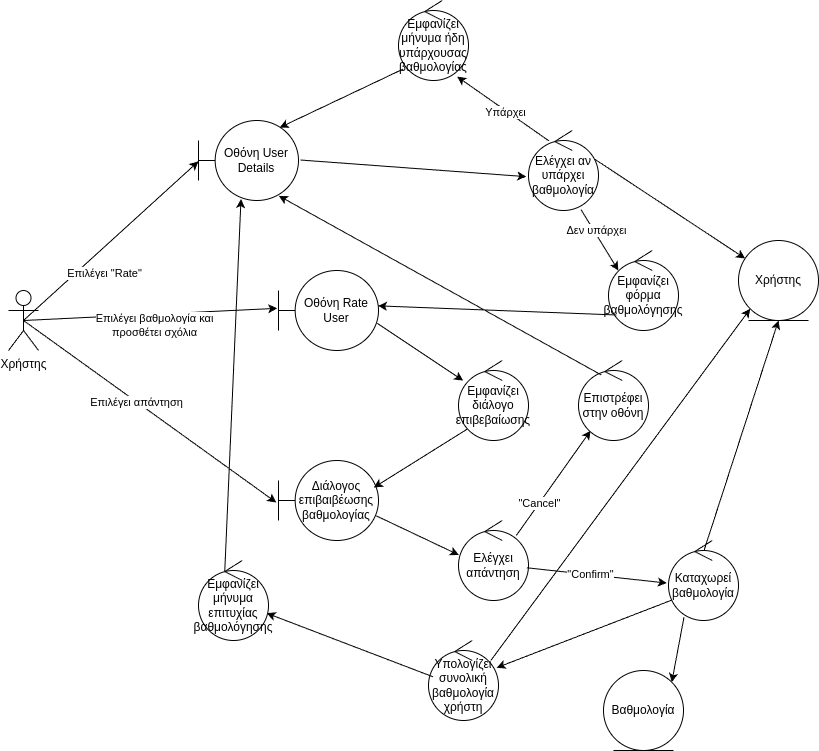

The diagram above was exported from draw.io. Its source (the exported page's mxGraphModel, read from the mxfile embedded in the PNG):
<mxGraphModel dx="755" dy="994" grid="1" gridSize="10" guides="1" tooltips="1" connect="1" arrows="1" fold="1" page="1" pageScale="1" pageWidth="850" pageHeight="1100" background="#ffffff" math="0" shadow="0">
  <root>
    <mxCell id="0" />
    <mxCell id="1" parent="0" />
    <mxCell id="2" value="Χρήστης" style="shape=umlActor;verticalLabelPosition=bottom;verticalAlign=top;html=1;outlineConnect=0;" parent="1" vertex="1">
      <mxGeometry x="30" y="550" width="30" height="60" as="geometry" />
    </mxCell>
    <mxCell id="3" value="Οθόνη User Details" style="shape=umlBoundary;whiteSpace=wrap;html=1;" parent="1" vertex="1">
      <mxGeometry x="220" y="380" width="100" height="80" as="geometry" />
    </mxCell>
    <mxCell id="4" value="" style="endArrow=classic;html=1;exitX=0.5;exitY=0.5;exitDx=0;exitDy=0;exitPerimeter=0;entryX=-0.001;entryY=0.511;entryDx=0;entryDy=0;entryPerimeter=0;" parent="1" source="2" target="3" edge="1">
      <mxGeometry width="50" height="50" relative="1" as="geometry">
        <mxPoint x="200" y="460" as="sourcePoint" />
        <mxPoint x="250" y="410" as="targetPoint" />
      </mxGeometry>
    </mxCell>
    <mxCell id="5" value="Επιλέγει &quot;Rate&quot;" style="edgeLabel;html=1;align=center;verticalAlign=middle;resizable=0;points=[];" parent="4" vertex="1" connectable="0">
      <mxGeometry x="-0.338" y="-1" relative="1" as="geometry">
        <mxPoint x="21" y="5" as="offset" />
      </mxGeometry>
    </mxCell>
    <mxCell id="6" value="" style="endArrow=classic;html=1;entryX=0.141;entryY=0.25;entryDx=0;entryDy=0;entryPerimeter=0;exitX=0.75;exitY=0.989;exitDx=0;exitDy=0;exitPerimeter=0;" parent="1" source="27" target="7" edge="1">
      <mxGeometry width="50" height="50" relative="1" as="geometry">
        <mxPoint x="610" y="470" as="sourcePoint" />
        <mxPoint x="480" y="480" as="targetPoint" />
      </mxGeometry>
    </mxCell>
    <mxCell id="29" value="Δεν υπάρχει" style="edgeLabel;html=1;align=center;verticalAlign=middle;resizable=0;points=[];" parent="6" vertex="1" connectable="0">
      <mxGeometry x="-0.3156" y="2" relative="1" as="geometry">
        <mxPoint as="offset" />
      </mxGeometry>
    </mxCell>
    <mxCell id="7" value="Εμφανίζει φόρμα βαθμολόγησης" style="ellipse;shape=umlControl;whiteSpace=wrap;html=1;" parent="1" vertex="1">
      <mxGeometry x="630" y="510" width="70" height="80" as="geometry" />
    </mxCell>
    <mxCell id="9" value="Οθόνη Rate User" style="shape=umlBoundary;whiteSpace=wrap;html=1;" parent="1" vertex="1">
      <mxGeometry x="300" y="530" width="100" height="80" as="geometry" />
    </mxCell>
    <mxCell id="10" value="" style="endArrow=classic;html=1;exitX=0.112;exitY=0.806;exitDx=0;exitDy=0;exitPerimeter=0;entryX=0.995;entryY=0.442;entryDx=0;entryDy=0;entryPerimeter=0;" parent="1" source="7" target="9" edge="1">
      <mxGeometry width="50" height="50" relative="1" as="geometry">
        <mxPoint x="310" y="570" as="sourcePoint" />
        <mxPoint x="360" y="520" as="targetPoint" />
      </mxGeometry>
    </mxCell>
    <mxCell id="11" value="" style="endArrow=classic;html=1;exitX=0.5;exitY=0.5;exitDx=0;exitDy=0;exitPerimeter=0;entryX=-0.013;entryY=0.473;entryDx=0;entryDy=0;entryPerimeter=0;" parent="1" source="2" target="9" edge="1">
      <mxGeometry width="50" height="50" relative="1" as="geometry">
        <mxPoint x="210" y="570" as="sourcePoint" />
        <mxPoint x="260" y="520" as="targetPoint" />
      </mxGeometry>
    </mxCell>
    <mxCell id="12" value="Επιλέγει βαθμολογία και&lt;br&gt;προσθέτει σχόλια" style="edgeLabel;html=1;align=center;verticalAlign=middle;resizable=0;points=[];" parent="11" vertex="1" connectable="0">
      <mxGeometry x="-0.1924" y="2" relative="1" as="geometry">
        <mxPoint x="28" y="11" as="offset" />
      </mxGeometry>
    </mxCell>
    <mxCell id="13" value="" style="endArrow=classic;html=1;exitX=0.987;exitY=0.66;exitDx=0;exitDy=0;exitPerimeter=0;" parent="1" source="9" target="14" edge="1">
      <mxGeometry width="50" height="50" relative="1" as="geometry">
        <mxPoint x="390" y="770" as="sourcePoint" />
        <mxPoint x="490" y="640" as="targetPoint" />
      </mxGeometry>
    </mxCell>
    <mxCell id="14" value="Εμφανίζει&lt;br&gt;διάλογο&lt;br&gt;επιβεβαίωσης" style="ellipse;shape=umlControl;whiteSpace=wrap;html=1;" parent="1" vertex="1">
      <mxGeometry x="480" y="620" width="70" height="80" as="geometry" />
    </mxCell>
    <mxCell id="15" value="Διάλογος επιβαιβέωσης βαθμολογίας" style="shape=umlBoundary;whiteSpace=wrap;html=1;" parent="1" vertex="1">
      <mxGeometry x="300" y="720" width="100" height="80" as="geometry" />
    </mxCell>
    <mxCell id="16" value="" style="endArrow=classic;html=1;exitX=0.124;exitY=0.858;exitDx=0;exitDy=0;exitPerimeter=0;entryX=0.953;entryY=0.338;entryDx=0;entryDy=0;entryPerimeter=0;" parent="1" source="14" target="15" edge="1">
      <mxGeometry width="50" height="50" relative="1" as="geometry">
        <mxPoint x="390" y="770" as="sourcePoint" />
        <mxPoint x="440" y="720" as="targetPoint" />
      </mxGeometry>
    </mxCell>
    <mxCell id="17" value="" style="endArrow=classic;html=1;exitX=0.5;exitY=0.5;exitDx=0;exitDy=0;exitPerimeter=0;entryX=-0.022;entryY=0.525;entryDx=0;entryDy=0;entryPerimeter=0;" parent="1" source="2" target="15" edge="1">
      <mxGeometry width="50" height="50" relative="1" as="geometry">
        <mxPoint x="190" y="770" as="sourcePoint" />
        <mxPoint x="240" y="720" as="targetPoint" />
      </mxGeometry>
    </mxCell>
    <mxCell id="18" value="Επιλέγει απάντηση" style="edgeLabel;html=1;align=center;verticalAlign=middle;resizable=0;points=[];" parent="17" vertex="1" connectable="0">
      <mxGeometry x="-0.1076" relative="1" as="geometry">
        <mxPoint as="offset" />
      </mxGeometry>
    </mxCell>
    <mxCell id="19" value="Ελέγχει&lt;br&gt;απάντηση" style="ellipse;shape=umlControl;whiteSpace=wrap;html=1;" parent="1" vertex="1">
      <mxGeometry x="480" y="780" width="70" height="80" as="geometry" />
    </mxCell>
    <mxCell id="20" value="" style="endArrow=classic;html=1;exitX=0.978;exitY=0.692;exitDx=0;exitDy=0;exitPerimeter=0;entryX=0.005;entryY=0.431;entryDx=0;entryDy=0;entryPerimeter=0;" parent="1" source="15" target="19" edge="1">
      <mxGeometry width="50" height="50" relative="1" as="geometry">
        <mxPoint x="390" y="770" as="sourcePoint" />
        <mxPoint x="440" y="720" as="targetPoint" />
      </mxGeometry>
    </mxCell>
    <mxCell id="21" value="" style="endArrow=classic;html=1;exitX=0.976;exitY=0.591;exitDx=0;exitDy=0;exitPerimeter=0;entryX=-0.024;entryY=0.532;entryDx=0;entryDy=0;entryPerimeter=0;" parent="1" source="19" target="36" edge="1">
      <mxGeometry width="50" height="50" relative="1" as="geometry">
        <mxPoint x="390" y="770" as="sourcePoint" />
        <mxPoint x="450" y="910" as="targetPoint" />
      </mxGeometry>
    </mxCell>
    <mxCell id="22" value="&quot;Confirm&quot;" style="edgeLabel;html=1;align=center;verticalAlign=middle;resizable=0;points=[];" parent="21" vertex="1" connectable="0">
      <mxGeometry x="-0.1003" y="1" relative="1" as="geometry">
        <mxPoint as="offset" />
      </mxGeometry>
    </mxCell>
    <mxCell id="23" value="" style="endArrow=classic;html=1;entryX=0.173;entryY=0.877;entryDx=0;entryDy=0;entryPerimeter=0;exitX=0.827;exitY=0.186;exitDx=0;exitDy=0;exitPerimeter=0;" parent="1" source="19" target="25" edge="1">
      <mxGeometry width="50" height="50" relative="1" as="geometry">
        <mxPoint x="549" y="829" as="sourcePoint" />
        <mxPoint x="650" y="800" as="targetPoint" />
      </mxGeometry>
    </mxCell>
    <mxCell id="24" value="&quot;Cancel&quot;" style="edgeLabel;html=1;align=center;verticalAlign=middle;resizable=0;points=[];" parent="23" vertex="1" connectable="0">
      <mxGeometry x="-0.3765" y="-1" relative="1" as="geometry">
        <mxPoint x="-1" as="offset" />
      </mxGeometry>
    </mxCell>
    <mxCell id="25" value="Επιστρέφει στην οθόνη" style="ellipse;shape=umlControl;whiteSpace=wrap;html=1;" parent="1" vertex="1">
      <mxGeometry x="600" y="620" width="70" height="80" as="geometry" />
    </mxCell>
    <mxCell id="26" value="" style="endArrow=classic;html=1;exitX=0.326;exitY=0.181;exitDx=0;exitDy=0;exitPerimeter=0;entryX=0.803;entryY=0.942;entryDx=0;entryDy=0;entryPerimeter=0;" parent="1" source="25" target="3" edge="1">
      <mxGeometry width="50" height="50" relative="1" as="geometry">
        <mxPoint x="500" y="790" as="sourcePoint" />
        <mxPoint x="550" y="740" as="targetPoint" />
      </mxGeometry>
    </mxCell>
    <mxCell id="27" value="Ελέγχει αν υπάρχει βαθμολογία" style="ellipse;shape=umlControl;whiteSpace=wrap;html=1;" parent="1" vertex="1">
      <mxGeometry x="550" y="390" width="70" height="80" as="geometry" />
    </mxCell>
    <mxCell id="28" value="" style="endArrow=classic;html=1;exitX=1.02;exitY=0.494;exitDx=0;exitDy=0;exitPerimeter=0;entryX=-0.031;entryY=0.577;entryDx=0;entryDy=0;entryPerimeter=0;" parent="1" source="3" target="27" edge="1">
      <mxGeometry width="50" height="50" relative="1" as="geometry">
        <mxPoint x="500" y="520" as="sourcePoint" />
        <mxPoint x="550" y="470" as="targetPoint" />
      </mxGeometry>
    </mxCell>
    <mxCell id="30" value="" style="endArrow=classic;html=1;exitX=0.29;exitY=0.129;exitDx=0;exitDy=0;exitPerimeter=0;entryX=0.838;entryY=0.952;entryDx=0;entryDy=0;entryPerimeter=0;" parent="1" source="27" target="33" edge="1">
      <mxGeometry width="50" height="50" relative="1" as="geometry">
        <mxPoint x="550" y="380" as="sourcePoint" />
        <mxPoint x="490" y="330" as="targetPoint" />
      </mxGeometry>
    </mxCell>
    <mxCell id="34" value="Υπάρχει" style="edgeLabel;html=1;align=center;verticalAlign=middle;resizable=0;points=[];" parent="30" vertex="1" connectable="0">
      <mxGeometry x="-0.0546" y="1" relative="1" as="geometry">
        <mxPoint as="offset" />
      </mxGeometry>
    </mxCell>
    <mxCell id="32" value="" style="endArrow=classic;html=1;exitX=0.945;exitY=0.358;exitDx=0;exitDy=0;exitPerimeter=0;" parent="1" source="27" target="43" edge="1">
      <mxGeometry width="50" height="50" relative="1" as="geometry">
        <mxPoint x="500" y="480" as="sourcePoint" />
        <mxPoint x="550" y="430" as="targetPoint" />
      </mxGeometry>
    </mxCell>
    <mxCell id="33" value="Εμφανίζει μήνυμα ήδη υπάρχουσας βαθμολογίας" style="ellipse;shape=umlControl;whiteSpace=wrap;html=1;" parent="1" vertex="1">
      <mxGeometry x="420" y="260" width="70" height="80" as="geometry" />
    </mxCell>
    <mxCell id="35" value="" style="endArrow=classic;html=1;exitX=0.064;exitY=0.858;exitDx=0;exitDy=0;exitPerimeter=0;entryX=0.812;entryY=0.088;entryDx=0;entryDy=0;entryPerimeter=0;" parent="1" source="33" target="3" edge="1">
      <mxGeometry width="50" height="50" relative="1" as="geometry">
        <mxPoint x="500" y="490" as="sourcePoint" />
        <mxPoint x="550" y="440" as="targetPoint" />
      </mxGeometry>
    </mxCell>
    <mxCell id="36" value="Καταχωρεί&lt;div&gt;βαθμολογία&lt;/div&gt;" style="ellipse;shape=umlControl;whiteSpace=wrap;html=1;" parent="1" vertex="1">
      <mxGeometry x="690" y="800" width="70" height="80" as="geometry" />
    </mxCell>
    <mxCell id="37" value="" style="endArrow=classic;html=1;exitX=0.507;exitY=0.127;exitDx=0;exitDy=0;exitPerimeter=0;entryX=0.5;entryY=1;entryDx=0;entryDy=0;" parent="1" source="36" target="43" edge="1">
      <mxGeometry width="50" height="50" relative="1" as="geometry">
        <mxPoint x="570" y="720" as="sourcePoint" />
        <mxPoint x="620" y="670" as="targetPoint" />
      </mxGeometry>
    </mxCell>
    <mxCell id="38" value="" style="endArrow=classic;html=1;exitX=0.221;exitY=0.96;exitDx=0;exitDy=0;exitPerimeter=0;entryX=1;entryY=0;entryDx=0;entryDy=0;" parent="1" source="36" target="40" edge="1">
      <mxGeometry width="50" height="50" relative="1" as="geometry">
        <mxPoint x="728.3399999999999" y="964.8800000000001" as="sourcePoint" />
        <mxPoint x="695.03" y="902.96" as="targetPoint" />
      </mxGeometry>
    </mxCell>
    <mxCell id="40" value="Βαθμολογία" style="ellipse;shape=umlEntity;whiteSpace=wrap;html=1;" parent="1" vertex="1">
      <mxGeometry x="625" y="930" width="80" height="80" as="geometry" />
    </mxCell>
    <mxCell id="41" value="" style="endArrow=classic;html=1;exitX=0.044;exitY=0.746;exitDx=0;exitDy=0;exitPerimeter=0;" parent="1" source="36" target="42" edge="1">
      <mxGeometry width="50" height="50" relative="1" as="geometry">
        <mxPoint x="570" y="840" as="sourcePoint" />
        <mxPoint x="540" y="910" as="targetPoint" />
      </mxGeometry>
    </mxCell>
    <mxCell id="42" value="Υπολογίζει συνολική βαθμολογία χρήστη" style="ellipse;shape=umlControl;whiteSpace=wrap;html=1;" parent="1" vertex="1">
      <mxGeometry x="450" y="900" width="70" height="80" as="geometry" />
    </mxCell>
    <mxCell id="43" value="Χρήστης" style="ellipse;shape=umlEntity;whiteSpace=wrap;html=1;" parent="1" vertex="1">
      <mxGeometry x="760" y="500" width="80" height="80" as="geometry" />
    </mxCell>
    <mxCell id="44" value="" style="endArrow=classic;html=1;exitX=0.893;exitY=0.247;exitDx=0;exitDy=0;exitPerimeter=0;entryX=0;entryY=1;entryDx=0;entryDy=0;" parent="1" source="42" target="43" edge="1">
      <mxGeometry width="50" height="50" relative="1" as="geometry">
        <mxPoint x="350" y="940" as="sourcePoint" />
        <mxPoint x="708" y="712" as="targetPoint" />
      </mxGeometry>
    </mxCell>
    <mxCell id="46" value="" style="endArrow=classic;html=1;exitX=0.065;exitY=0.454;exitDx=0;exitDy=0;exitPerimeter=0;" parent="1" source="42" target="47" edge="1">
      <mxGeometry width="50" height="50" relative="1" as="geometry">
        <mxPoint x="350" y="820" as="sourcePoint" />
        <mxPoint x="320" y="880" as="targetPoint" />
      </mxGeometry>
    </mxCell>
    <mxCell id="47" value="Εμφανίζει μήνυμα επιτυχίας βαθμολόγησης" style="ellipse;shape=umlControl;whiteSpace=wrap;html=1;" parent="1" vertex="1">
      <mxGeometry x="220" y="820" width="70" height="80" as="geometry" />
    </mxCell>
    <mxCell id="48" value="" style="endArrow=classic;html=1;exitX=0.375;exitY=0.137;exitDx=0;exitDy=0;exitPerimeter=0;entryX=0.425;entryY=0.981;entryDx=0;entryDy=0;entryPerimeter=0;" parent="1" source="47" target="3" edge="1">
      <mxGeometry width="50" height="50" relative="1" as="geometry">
        <mxPoint x="350" y="820" as="sourcePoint" />
        <mxPoint x="400" y="770" as="targetPoint" />
      </mxGeometry>
    </mxCell>
  </root>
</mxGraphModel>